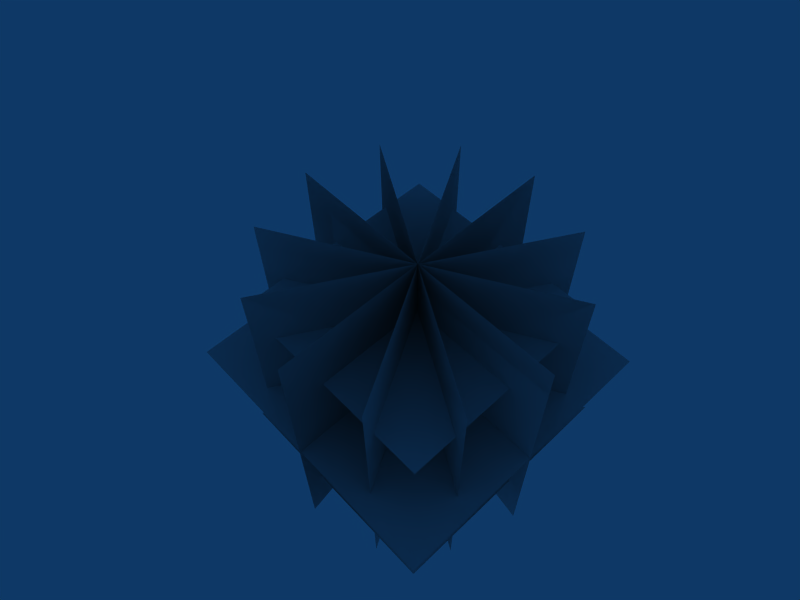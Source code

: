 # Source: buxus.blend  (saved by Blender 2.42.0; exported with 4.5.12 LTS)
import bpy
from mathutils import Matrix  # noqa: F401  (used for matrix-valued properties, if any)

bpy.ops.wm.read_factory_settings(use_empty=True)
scene = bpy.context.scene
scene.name = 'Scene'

# ---- collections
col_collection_1 = bpy.data.collections.new('Collection 1'); scene.collection.children.link(col_collection_1)

# ---- materials (node trees are filled in below, after node groups)
mat_material_dummy = bpy.data.materials.new('Material_dummy')
mat_material_dummy.alpha_threshold = 0.0
mat_material_dummy.preview_render_type = 'FLAT'
mat_material_dummy.roughness = 0.5

# ---- material node trees

# ---- world
world_world = bpy.data.worlds.new('World'); scene.world = world_world
world_world.color = (0.05656, 0.2208, 0.4)
world_world.use_sun_shadow = False
world_world.sun_shadow_jitter_overblur = 0.0
world_world.cycles.sampling_method = 'MANUAL'
world_world.cycles.sample_map_resolution = 256

# ---- cameras
cam_camera = bpy.data.cameras.new('Camera')
cam_camera.passepartout_alpha = 0.2
cam_camera.clip_end = 100.0
cam_camera.lens = 35.0
cam_camera.ortho_scale = 7.314
cam_camera.show_passepartout = False
cam_camera.show_safe_areas = True
cam_camera.dof.focus_distance = 0.0
cam_camera.dof.aperture_fstop = 128.0

# ---- meshes
me_buxus = bpy.data.meshes.new('buxus')
me_buxus.from_pydata([(-18.02, 5.059e-07, 35.91), (18.02, 5.059e-07, 35.91), (18.02, -5.059e-07, 0.1407), (-18.02, -5.059e-07, 0.1407), (15.6, -9.009, 0.1407), (-15.6, 9.009, 0.1407), (-15.6, 9.009, 35.91), (15.6, -9.009, 35.91), (3.728e-06, 18.02, 35.91), (1.246e-06, -18.02, 35.91), (-2.867e-07, -18.02, 0.1407), (3.082e-06, 18.02, 0.1407), (-9.009, 15.6, 0.1407), (9.009, -15.6, 0.1407), (9.009, -15.6, 35.91), (-9.009, 15.6, 35.91), (-9.009, -15.6, 35.91), (9.009, 15.6, 35.91), (9.009, 15.6, 0.1407), (-9.009, -15.6, 0.1407), (15.6, 9.009, 0.1407), (-15.6, -9.009, 0.1407), (-15.6, -9.009, 35.91), (15.6, 9.009, 35.91), (15.6, 9.009, 35.91), (-15.6, -9.009, 35.91), (-15.6, -9.009, 0.1407), (15.6, 9.009, 0.1407), (-9.009, -15.6, 0.1407), (9.009, 15.6, 0.1407), (9.009, 15.6, 35.91), (-9.009, -15.6, 35.91), (-9.009, 15.6, 35.91), (9.009, -15.6, 35.91), (9.009, -15.6, 0.1407), (-9.009, 15.6, 0.1407), (3.082e-06, 18.02, 0.1407), (-2.867e-07, -18.02, 0.1407), (1.246e-06, -18.02, 35.91), (3.728e-06, 18.02, 35.91), (15.6, -9.009, 35.91), (-15.6, 9.009, 35.91), (-15.6, 9.009, 0.1407), (15.6, -9.009, 0.1407), (-18.02, -5.059e-07, 0.1407), (18.02, -5.059e-07, 0.1407), (18.02, 5.059e-07, 35.91), (-18.02, 5.059e-07, 35.91), (-18.02, -17.89, 18.03), (18.02, -17.89, 18.03), (18.02, 17.89, 18.03), (-18.02, 17.89, 18.03), (-13.61, 13.51, 27.8), (13.61, 13.51, 27.8), (13.61, -13.51, 27.8), (-13.61, -13.51, 27.8), (-16.18, 16.06, 8.345), (16.18, 16.06, 8.345), (16.18, -16.06, 8.345), (-16.18, -16.06, 8.345)], [], [(47, 46, 45, 44), (40, 41, 42, 43), (39, 38, 37, 36), (32, 33, 34, 35), (31, 30, 29, 28), (24, 25, 26, 27), (23, 20, 21, 22), (16, 19, 18, 17), (15, 12, 13, 14), (8, 11, 10, 9), (7, 4, 5, 6), (0, 3, 2, 1), (51, 48, 49, 50), (52, 55, 54, 53), (56, 59, 58, 57)])
_uv = me_buxus.uv_layers.new(name='UVMap')
_uv.uv.foreach_set('vector', [0.0, 1.0, 1.0, 1.0, 1.0, 0.0, 0.0, 0.0, 0.0, 1.0, 1.0, 1.0, 1.0, 0.0, 0.0, 0.0, 0.0, 1.0, 1.0, 1.0, 1.0, 0.0, 0.0, 0.0, 0.0, 1.0, 1.0, 1.0, 1.0, 0.0, 0.0, 0.0, 0.0, 1.0, 1.0, 1.0, 1.0, 0.0, 0.0, 0.0, 0.0, 1.0, 1.0, 1.0, 1.0, 0.0, 0.0, 0.0, 0.0, 1.0, 0.0, 0.0, 1.0, 0.0, 1.0, 1.0, 0.0, 1.0, 0.0, 0.0, 1.0, 0.0, 1.0, 1.0, 0.0, 1.0, 0.0, 0.0, 1.0, 0.0, 1.0, 1.0, 0.0, 1.0, 0.0, 0.0, 1.0, 0.0, 1.0, 1.0, 0.0, 1.0, 0.0, 0.0, 1.0, 0.0, 1.0, 1.0, 0.0, 1.0, 0.0, 0.0, 1.0, 0.0, 1.0, 1.0, 0.0, 1.0, 0.0, 0.0, 1.0, 0.0, 1.0, 1.0, 0.0, 1.0, 0.0, 0.0, 1.0, 0.0, 1.0, 1.0, 0.0, 1.0, 0.0, 0.0, 1.0, 0.0, 1.0, 1.0])
_ca = me_buxus.color_attributes.new('Col', 'BYTE_COLOR', 'CORNER')
_ca.data.foreach_set('color', [1.0, 1.0, 1.0, 1.0, 1.0, 1.0, 1.0, 1.0, 1.0, 1.0, 1.0, 1.0, 1.0, 1.0, 1.0, 1.0, 1.0, 1.0, 1.0, 1.0, 1.0, 1.0, 1.0, 1.0, 1.0, 1.0, 1.0, 1.0, 1.0, 1.0, 1.0, 1.0, 1.0, 1.0, 1.0, 1.0, 1.0, 1.0, 1.0, 1.0, 1.0, 1.0, 1.0, 1.0, 1.0, 1.0, 1.0, 1.0, 1.0, 1.0, 1.0, 1.0, 1.0, 1.0, 1.0, 1.0, 1.0, 1.0, 1.0, 1.0, 1.0, 1.0, 1.0, 1.0, 1.0, 1.0, 1.0, 1.0, 1.0, 1.0, 1.0, 1.0, 1.0, 1.0, 1.0, 1.0, 1.0, 1.0, 1.0, 1.0, 1.0, 1.0, 1.0, 1.0, 1.0, 1.0, 1.0, 1.0, 1.0, 1.0, 1.0, 1.0, 1.0, 1.0, 1.0, 1.0, 1.0, 1.0, 1.0, 1.0, 1.0, 1.0, 1.0, 1.0, 1.0, 1.0, 1.0, 1.0, 1.0, 1.0, 1.0, 1.0, 1.0, 1.0, 1.0, 1.0, 1.0, 1.0, 1.0, 1.0, 1.0, 1.0, 1.0, 1.0, 1.0, 1.0, 1.0, 1.0, 1.0, 1.0, 1.0, 1.0, 1.0, 1.0, 1.0, 1.0, 1.0, 1.0, 1.0, 1.0, 1.0, 1.0, 1.0, 1.0, 1.0, 1.0, 1.0, 1.0, 1.0, 1.0, 1.0, 1.0, 1.0, 1.0, 1.0, 1.0, 1.0, 1.0, 1.0, 1.0, 1.0, 1.0, 1.0, 1.0, 1.0, 1.0, 1.0, 1.0, 1.0, 1.0, 1.0, 1.0, 1.0, 1.0, 1.0, 1.0, 1.0, 1.0, 1.0, 1.0, 1.0, 1.0, 1.0, 1.0, 1.0, 1.0, 1.0, 1.0, 1.0, 1.0, 1.0, 1.0, 1.0, 1.0, 1.0, 1.0, 1.0, 1.0, 1.0, 1.0, 1.0, 1.0, 1.0, 1.0, 1.0, 1.0, 1.0, 1.0, 1.0, 1.0, 1.0, 1.0, 1.0, 1.0, 1.0, 1.0, 1.0, 1.0, 1.0, 1.0, 1.0, 1.0, 1.0, 1.0, 1.0, 1.0, 1.0, 1.0, 1.0, 1.0, 1.0, 1.0, 1.0, 1.0, 1.0, 1.0, 1.0, 1.0, 1.0, 1.0])
me_buxus.materials.append(mat_material_dummy)
me_buxus.use_remesh_preserve_volume = False
me_buxus.use_remesh_preserve_attributes = False
me_buxus.use_mirror_vertex_groups = False
me_buxus.update()

# ---- objects
ob_buxus = bpy.data.objects.new('buxus', me_buxus)
ob_camera = bpy.data.objects.new('Camera', cam_camera)

# ---- transforms, parenting, visibility, modifiers, constraints
ob_buxus.location = (0.0, 0.0, 0.0)
ob_buxus.lock_rotations_4d = False
ob_buxus.empty_display_type = 'ARROWS'
ob_buxus.color = (0.0, 0.0, 0.0, 1.0)
ob_buxus.lineart.crease_threshold = 0.0
ob_camera.location = (34.99, -34.55, 97.72)
ob_camera.rotation_euler = (0.6256, 0.01082, 0.8149)
ob_camera.lock_rotations_4d = False
ob_camera.empty_display_type = 'ARROWS'
ob_camera.color = (0.0, 0.0, 0.0, 0.0)
ob_camera.display_type = 'WIRE'
ob_camera.lineart.crease_threshold = 0.0

# ---- collection membership
col_collection_1.objects.link(ob_buxus)
col_collection_1.objects.link(ob_camera)

# ---- scene / render settings (as saved in the file)
scene.camera = ob_camera
scene.frame_start = 1; scene.frame_end = 250; scene.frame_set(197)
scene.render.engine = 'BLENDER_EEVEE_NEXT'
scene.render.image_settings.file_format = 'JPEG'
scene.render.image_settings.color_mode = 'RGB'
scene.render.image_settings.compression = 90
scene.render.resolution_x = 800
scene.render.resolution_y = 600
scene.render.resolution_percentage = 50
scene.render.pixel_aspect_x = 100.0
scene.render.pixel_aspect_y = 100.0
scene.render.fps = 25
scene.render.dither_intensity = 0.0
scene.render.film_transparent = True
scene.render.use_compositing = False
scene.render.use_sequencer = False
scene.render.bake_bias = 0.0
scene.render.use_stamp_time = False
scene.render.use_stamp_date = False
scene.render.use_stamp_frame = False
scene.render.use_stamp_camera = False
scene.render.use_stamp_scene = False
scene.render.use_stamp_filename = False
scene.render.use_stamp_render_time = False
scene.render.stamp_font_size = 0
scene.cycles.use_denoising = False
scene.cycles.samples = 10
scene.cycles.sampling_pattern = 'TABULATED_SOBOL'
scene.cycles.light_sampling_threshold = 0.0
scene.cycles.use_adaptive_sampling = False
scene.cycles.use_light_tree = False
scene.cycles.blur_glossy = 0.0
scene.cycles.volume_bounces = 1
scene.cycles.pixel_filter_type = 'GAUSSIAN'
scene.cycles.sample_clamp_indirect = 0.0
scene.view_settings.view_transform = 'Raw'
bpy.context.view_layer.update()
